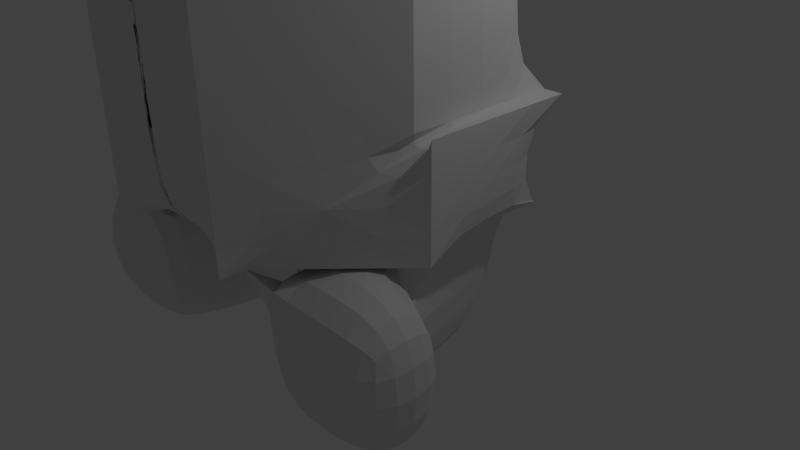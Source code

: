 # Source: dino.blend  (saved by Blender 2.68.0; exported with 4.5.12 LTS)
import bpy
from mathutils import Matrix  # noqa: F401  (used for matrix-valued properties, if any)

bpy.ops.wm.read_factory_settings(use_empty=True)
scene = bpy.context.scene
scene.name = 'Scene'

# ---- collections
col_collection_1 = bpy.data.collections.new('Collection 1'); scene.collection.children.link(col_collection_1)

# ---- materials (node trees are filled in below, after node groups)
mat_material = bpy.data.materials.new('Material')
mat_material.alpha_threshold = 0.0
mat_material.roughness = 0.5
mat_material.line_color = (0.0, 0.0, 0.0, 1.0)

# ---- material node trees

# ---- world
world_world = bpy.data.worlds.new('World'); scene.world = world_world
world_world.color = (0.05088, 0.05088, 0.05088)
world_world.use_sun_shadow = False
world_world.sun_shadow_jitter_overblur = 0.0
world_world.cycles.sampling_method = 'MANUAL'
world_world.cycles.sample_map_resolution = 256

# ---- cameras
cam_camera = bpy.data.cameras.new('Camera')
cam_camera.clip_end = 100.0
cam_camera.lens = 35.0
cam_camera.sensor_width = 32.0
cam_camera.sensor_height = 18.0
cam_camera.ortho_scale = 7.314
cam_camera.dof.focus_distance = 0.0

# ---- lights
light_lamp = bpy.data.lights.new('Lamp', 'POINT')
light_lamp.transmission_factor = 0.0
light_lamp.cutoff_distance = 30.0
light_lamp.energy = 100.0
light_lamp.shadow_buffer_clip_start = 1.001
light_lamp.shadow_soft_size = 0.1
light_lamp.shadow_maximum_resolution = 0.006
light_lamp.use_absolute_resolution = True
light_lamp.cycles.use_multiple_importance_sampling = False

# ---- meshes
me_cube = bpy.data.meshes.new('Cube')
me_cube.from_pydata([(1.0, 1.0, -1.0), (1.0, -1.0, -1.0), (1.0, 1.0, 1.0), (1.0, -1.0, 1.0), (1.0, 1.0, 2.378), (1.0, 1.0, 3.607), (1.0, 1.0, 4.86), (2.045, 1.0, 2.378), (2.045, -1.0, 2.378), (2.045, 1.0, 3.607), (2.045, -1.0, 3.607), (2.286, 1.0, 1.0), (2.286, -1.0, 1.0), (2.286, 1.0, 2.378), (2.286, -1.0, 2.378), (1.0, -2.685, 1.0), (1.0, -2.685, 2.378), (1.0, -2.685, 3.607), (1.0, 1.0, 7.015), (1.0, -1.0, 7.015), (1.0, 1.0, 8.267), (1.0, -1.0, 8.267), (2.045, 1.0, 7.015), (2.045, -1.0, 7.015), (1.0, -2.685, 7.015), (1.0, 1.0, 6.004), (2.045, 1.0, 6.004), (2.045, -1.0, 6.004), (1.0, -2.685, 6.004), (1.0, -4.185, 7.015), (1.0, -4.185, 6.004), (3.024, -1.607, 7.015), (1.979, -3.292, 7.015), (3.024, -1.607, 6.004), (1.979, -3.292, 6.004), (1.705, -4.958, 7.015), (1.705, -4.958, 6.004), (2.684, -4.065, 7.015), (2.684, -4.065, 6.004), (1.698, 1.0, -1.0), (1.698, -1.0, -1.0), (1.698, 1.0, 1.0), (1.698, -1.0, 1.0), (1.0, -2.366, -1.0), (1.0, -2.366, 1.0), (1.698, -2.366, -1.0), (1.698, -2.366, 1.0), (2.864, -1.0, -1.0), (2.864, -1.0, 1.0), (2.864, -2.366, -1.0), (2.864, -2.366, 1.0), (0.03819, 1.0, -1.0), (0.03819, -1.0, -1.0), (0.03819, 1.0, 1.0), (0.03819, -1.0, 1.0), (0.03819, 1.0, 2.378), (0.03819, 1.0, 3.607), (0.03819, 1.0, 4.86), (0.03819, -2.685, 1.0), (0.03819, -2.685, 2.378), (0.03819, -2.685, 3.607), (0.03819, -1.0, 7.015), (0.03819, 1.0, 8.267), (0.03819, -1.0, 8.267), (0.03819, -2.685, 7.015), (0.03819, -2.685, 6.004), (0.03819, -4.185, 7.015), (0.03819, -4.185, 6.004), (0.03819, 1.0, -1.0), (0.03819, -1.0, -1.0), (0.03819, 1.0, 1.0), (0.03819, -1.0, 1.0), (0.03819, 1.0, 2.378), (0.03819, 1.0, 3.607), (0.03819, 1.0, 4.86), (0.03819, -2.685, 1.0), (0.03819, -2.685, 2.378), (0.03819, -2.685, 3.607), (0.03819, -1.0, 7.015), (0.03819, 1.0, 8.267), (0.03819, -1.0, 8.267), (0.03819, -2.685, 7.015), (0.03819, -2.685, 6.004), (0.03819, -4.185, 7.015), (0.03819, -4.185, 6.004), (-0.4307, 1.0, -1.0), (-0.4307, -1.0, -1.0), (-0.4307, 1.0, 1.0), (-0.4307, -1.0, 1.0), (-0.4307, 1.0, 2.378), (-0.4307, 1.0, 3.607), (-0.4307, 1.0, 4.86), (-0.4307, -2.685, 1.0), (-0.4307, -2.685, 2.378), (-0.4307, -2.685, 3.607), (-0.4307, -1.0, 7.015), (-0.4307, 1.0, 8.267), (-0.4307, -1.0, 8.267), (-0.4307, -2.685, 7.015), (-0.4307, -2.685, 6.004), (-0.4307, -4.185, 7.015), (-0.4307, -4.185, 6.004)], [], [(1, 0, 39, 40), (54, 3, 15, 58), (2, 4, 13, 11), (61, 19, 21, 63), (8, 7, 9, 10), (4, 5, 9, 7), (26, 25, 18, 22), (12, 11, 13, 14), (11, 12, 42, 41), (7, 13, 14, 8), (58, 15, 16, 59), (59, 16, 17, 60), (17, 10, 8, 16), (18, 19, 23, 22), (23, 24, 19), (27, 26, 22, 23), (18, 20, 21, 19), (23, 27, 33, 31), (9, 5, 25, 26), (10, 9, 26, 27), (60, 17, 28, 65), (10, 17, 28, 27), (67, 30, 29, 66), (28, 24, 29, 30), (65, 28, 30, 67), (33, 34, 32, 31), (27, 28, 34, 33), (24, 23, 31, 32), (28, 24, 32, 34), (29, 24, 32), (29, 32, 37, 35), (28, 34, 30), (35, 37, 38, 36), (32, 34, 38, 37), (30, 29, 35, 36), (34, 30, 36, 38), (39, 41, 42, 40), (1, 40, 45, 43), (0, 2, 41, 39), (44, 43, 45, 46), (45, 40, 47, 49), (42, 3, 44, 46), (3, 1, 43, 44), (47, 48, 50, 49), (46, 45, 49, 50), (40, 42, 48, 47), (42, 46, 50, 48), (0, 1, 52, 51), (1, 3, 54, 52), (2, 0, 51, 53), (2, 53, 55, 4), (5, 56, 57, 6), (4, 55, 56, 5), (6, 57, 62, 20), (20, 62, 63, 21), (19, 61, 64, 24), (24, 64, 66, 29), (14, 12, 44, 15, 16, 8), (65, 67, 84, 82), (76, 77, 94, 93), (62, 57, 74, 79), (55, 53, 70, 72), (63, 62, 79, 80), (57, 56, 73, 74), (64, 61, 78, 81), (56, 55, 72, 73), (51, 52, 69, 68), (60, 65, 82, 77), (61, 63, 80, 78), (52, 54, 71, 69), (67, 66, 83, 84), (58, 59, 76, 75), (53, 51, 68, 70), (66, 64, 81, 83), (59, 60, 77, 76), (54, 58, 75, 71), (86, 88, 92, 93, 94, 99, 101, 100, 98, 95, 97, 96, 91, 90, 89, 87, 85), (71, 75, 92, 88), (82, 84, 101, 99), (79, 74, 91, 96), (72, 70, 87, 89), (80, 79, 96, 97), (74, 73, 90, 91), (81, 78, 95, 98), (73, 72, 89, 90), (68, 69, 86, 85), (77, 82, 99, 94), (78, 80, 97, 95), (69, 71, 88, 86), (84, 83, 100, 101), (75, 76, 93, 92), (70, 68, 85, 87), (83, 81, 98, 100)])
_ca = me_cube.color_attributes.new('Col', 'BYTE_COLOR', 'CORNER')
_ca.data.foreach_set('color', [0.9911, 0.2346, 0.2623, 1.0, 0.9911, 0.2423, 0.2705, 1.0, 0.9647, 0.2664, 0.3005, 1.0, 1.0, 0.2346, 0.2623, 1.0, 0.3864, 0.4125, 1.0, 1.0, 0.3864, 0.4125, 1.0, 1.0, 0.3763, 0.402, 1.0, 1.0, 0.3763, 0.402, 1.0, 1.0, 0.162, 0.2346, 0.2789, 1.0, 0.8148, 0.7682, 0.227, 1.0, 0.6724, 0.7157, 0.9131, 1.0, 0.1912, 0.1946, 0.4233, 1.0, 0.08866, 0.05286, 0.09084, 1.0, 1.0, 1.0, 1.0, 1.0, 0.04667, 0.06301, 0.04231, 1.0, 1.0, 1.0, 1.0, 1.0, 0.4508, 0.4072, 0.8714, 1.0, 0.305, 0.9473, 0.9301, 1.0, 0.5089, 0.956, 0.4793, 1.0, 0.4564, 0.8963, 0.9911, 1.0, 0.8148, 0.7682, 0.227, 1.0, 0.6724, 0.6308, 0.3564, 1.0, 0.5089, 0.956, 0.4793, 1.0, 0.305, 0.9823, 0.9647, 1.0, 1.0, 0.9047, 0.08022, 1.0, 0.4397, 0.4564, 0.7991, 1.0, 0.3515, 1.0, 0.9823, 1.0, 0.3763, 1.0, 0.9823, 1.0, 0.09531, 0.0999, 0.159, 1.0, 0.09531, 0.09531, 0.1651, 1.0, 0.6724, 0.5906, 0.7231, 1.0, 0.5395, 0.3916, 0.7305, 1.0, 0.09531, 0.0999, 0.159, 1.0, 1.0, 1.0, 1.0, 1.0, 0.09759, 0.1912, 0.1441, 1.0, 1.0, 1.0, 1.0, 1.0, 1.0, 1.0, 1.0, 1.0, 0.6724, 0.5906, 0.7231, 1.0, 1.0, 1.0, 1.0, 1.0, 0.4508, 0.4072, 0.8714, 1.0, 0.3763, 0.402, 1.0, 1.0, 0.3763, 0.402, 1.0, 1.0, 0.956, 0.6795, 0.4125, 1.0, 0.956, 0.6795, 0.4125, 1.0, 0.956, 0.6795, 0.4125, 1.0, 0.956, 0.6795, 0.4125, 1.0, 1.0, 0.6939, 0.3712, 1.0, 1.0, 0.6939, 0.3712, 1.0, 1.0, 0.6939, 0.3712, 1.0, 0.4564, 0.8148, 0.7529, 1.0, 0.4508, 0.3916, 0.8388, 1.0, 1.0, 0.7084, 0.3864, 1.0, 0.2623, 0.2122, 0.2623, 1.0, 0.08866, 0.05286, 0.09084, 1.0, 0.7011, 0.6584, 0.7084, 1.0, 0.1714, 0.1248, 0.1746, 1.0, 0.7011, 0.6584, 0.7084, 1.0, 0.1356, 0.08866, 0.1384, 1.0, 0.08866, 0.05286, 0.09084, 1.0, 1.0, 0.9216, 0.1195, 1.0, 1.0, 0.9047, 0.08022, 1.0, 0.3763, 1.0, 0.9823, 1.0, 0.9647, 0.2051, 1.0, 1.0, 1.0, 1.0, 1.0, 1.0, 0.04667, 0.06301, 0.04231, 1.0, 1.0, 1.0, 1.0, 1.0, 0.2623, 0.2122, 0.2623, 1.0, 0.9647, 0.2623, 1.0, 1.0, 1.0, 0.9216, 0.1195, 1.0, 1.0, 1.0, 1.0, 1.0, 0.3864, 1.0, 0.9823, 1.0, 0.5089, 0.956, 0.4793, 1.0, 0.6724, 0.6308, 0.3564, 1.0, 0.4397, 0.4564, 0.7991, 1.0, 1.0, 0.9047, 0.08022, 1.0, 0.4564, 0.8963, 0.9911, 1.0, 0.5089, 0.956, 0.4793, 1.0, 1.0, 0.9047, 0.08022, 1.0, 1.0, 0.9216, 0.1195, 1.0, 1.0, 0.6939, 0.3712, 1.0, 1.0, 0.6939, 0.3712, 1.0, 0.6376, 1.0, 1.0, 1.0, 0.6376, 1.0, 1.0, 1.0, 0.4564, 0.8148, 0.7529, 1.0, 1.0, 0.6939, 0.3712, 1.0, 0.8632, 0.3095, 0.7991, 1.0, 1.0, 0.9216, 0.1195, 1.0, 1.0, 1.0, 1.0, 1.0, 1.0, 1.0, 1.0, 1.0, 0.06663, 0.03434, 0.06848, 1.0, 0.06663, 0.03434, 0.06848, 1.0, 1.0, 1.0, 1.0, 1.0, 1.0, 1.0, 1.0, 1.0, 1.0, 1.0, 1.0, 1.0, 1.0, 1.0, 1.0, 1.0, 0.6376, 0.9387, 0.3419, 1.0, 0.6376, 0.9387, 0.3419, 1.0, 1.0, 0.9301, 0.1559, 1.0, 1.0, 0.9301, 0.1559, 1.0, 1.0, 1.0, 1.0, 1.0, 0.8469, 0.3231, 1.0, 1.0, 0.4508, 0.7605, 0.9823, 1.0, 0.2918, 1.0, 0.9823, 1.0, 1.0, 0.9216, 0.1195, 1.0, 0.6376, 0.9387, 0.3419, 1.0, 0.5583, 1.0, 1.0, 1.0, 1.0, 1.0, 1.0, 1.0, 0.1356, 0.08866, 0.1384, 1.0, 0.7011, 0.6584, 0.7084, 1.0, 1.0, 1.0, 1.0, 1.0, 0.3564, 1.0, 0.9823, 1.0, 1.0, 1.0, 1.0, 1.0, 1.0, 1.0, 1.0, 1.0, 1.0, 1.0, 1.0, 1.0, 1.0, 1.0, 1.0, 1.0, 0.06663, 0.03434, 0.06848, 1.0, 0.1356, 0.08866, 0.1384, 1.0, 1.0, 1.0, 1.0, 1.0, 0.06663, 0.03434, 0.06848, 1.0, 1.0, 1.0, 1.0, 1.0, 1.0, 1.0, 1.0, 1.0, 0.09306, 0.05286, 0.09531, 1.0, 0.6376, 0.9387, 0.3419, 1.0, 0.5583, 1.0, 1.0, 1.0, 1.0, 0.956, 0.402, 1.0, 0.09084, 0.02732, 0.09531, 1.0, 0.9216, 0.3763, 1.0, 1.0, 0.8632, 0.2582, 0.9911, 1.0, 0.9734, 0.3515, 1.0, 1.0, 1.0, 0.7605, 1.0, 1.0, 0.9647, 0.3231, 1.0, 1.0, 0.9647, 0.2582, 1.0, 1.0, 0.9734, 0.3763, 1.0, 1.0, 1.0, 1.0, 1.0, 1.0, 0.06663, 0.03434, 0.06848, 1.0, 0.09306, 0.05286, 0.09531, 1.0, 1.0, 1.0, 1.0, 1.0, 0.5583, 1.0, 1.0, 1.0, 1.0, 1.0, 1.0, 1.0, 1.0, 1.0, 1.0, 1.0, 0.4072, 1.0, 0.9823, 1.0, 0.1195, 0.1195, 0.0999, 1.0, 0.09759, 0.1912, 0.1441, 1.0, 0.09759, 0.09084, 0.1714, 1.0, 0.9911, 0.227, 0.2542, 1.0, 0.9911, 0.2346, 0.2623, 1.0, 1.0, 0.2346, 0.2623, 1.0, 1.0, 0.7758, 0.7991, 1.0, 1.0, 0.2542, 0.2831, 1.0, 0.09531, 0.159, 0.0999, 1.0, 0.162, 0.2346, 0.2789, 1.0, 0.1981, 0.2789, 0.4125, 1.0, 0.1195, 0.1195, 0.0999, 1.0, 0.3613, 0.4735, 0.9473, 1.0, 0.9911, 0.2462, 0.2747, 1.0, 0.2874, 0.09306, 0.1274, 1.0, 0.2831, 0.9911, 0.9647, 1.0, 1.0, 0.7758, 0.7991, 1.0, 1.0, 0.2346, 0.2623, 1.0, 1.0, 0.3372, 0.3613, 1.0, 1.0, 0.2874, 0.3185, 1.0, 0.1046, 0.117, 0.1981, 1.0, 0.2051, 0.5029, 0.5583, 1.0, 0.4342, 0.2705, 0.2874, 1.0, 0.2346, 0.4969, 0.5149, 1.0, 0.3864, 0.4125, 0.9911, 1.0, 0.9823, 0.227, 0.2542, 1.0, 1.0, 0.2542, 0.2831, 1.0, 0.3813, 0.3864, 0.9473, 1.0, 0.7231, 0.1981, 0.227, 1.0, 0.1221, 0.159, 0.1022, 1.0, 0.3231, 0.314, 0.7529, 1.0, 0.8714, 0.2051, 0.2346, 1.0, 0.2831, 0.9911, 0.9647, 1.0, 0.2874, 0.09306, 0.1274, 1.0, 0.8714, 0.2051, 0.2346, 1.0, 0.3515, 0.3613, 0.8963, 1.0, 0.09306, 0.1195, 0.1413, 1.0, 0.09759, 0.09084, 0.1714, 1.0, 0.1384, 0.1746, 0.1095, 1.0, 0.09531, 0.1095, 0.15, 1.0, 0.1046, 0.117, 0.1981, 1.0, 0.1946, 0.5906, 0.5149, 1.0, 0.1683, 0.07036, 0.0999, 1.0, 0.1274, 0.1651, 0.107, 1.0, 0.9911, 0.2423, 0.2705, 1.0, 0.9911, 0.2346, 0.2623, 1.0, 0.9911, 0.2346, 0.2623, 1.0, 0.9911, 0.2423, 0.2705, 1.0, 0.9911, 0.2346, 0.2623, 1.0, 0.3813, 0.402, 0.9823, 1.0, 0.3813, 0.402, 0.9823, 1.0, 0.9911, 0.2346, 0.2623, 1.0, 0.162, 0.2346, 0.2789, 1.0, 0.1356, 0.2232, 0.1441, 1.0, 0.1356, 0.2232, 0.1441, 1.0, 0.162, 0.2346, 0.2789, 1.0, 0.162, 0.2346, 0.2789, 1.0, 0.162, 0.2346, 0.2789, 1.0, 0.8148, 0.7682, 0.227, 1.0, 0.8148, 0.7682, 0.227, 1.0, 0.6724, 0.6308, 0.3564, 1.0, 0.6724, 0.6308, 0.3564, 1.0, 0.3763, 0.402, 0.9911, 1.0, 0.3763, 0.402, 0.9911, 1.0, 0.8148, 0.7682, 0.227, 1.0, 0.8148, 0.7682, 0.227, 1.0, 0.6724, 0.6308, 0.3564, 1.0, 0.6724, 0.6308, 0.3564, 1.0, 0.3763, 0.402, 0.9911, 1.0, 0.3763, 0.402, 0.9911, 1.0, 1.0, 1.0, 1.0, 1.0, 1.0, 1.0, 1.0, 1.0, 0.05951, 0.08022, 0.05613, 1.0, 0.05951, 0.08022, 0.05613, 1.0, 0.04667, 0.06301, 0.04231, 1.0, 0.04667, 0.06301, 0.04231, 1.0, 0.08866, 0.05286, 0.09084, 1.0, 0.08866, 0.05286, 0.09084, 1.0, 0.1356, 0.08866, 0.1384, 1.0, 0.1356, 0.08866, 0.1384, 1.0, 0.1356, 0.08866, 0.1384, 1.0, 0.1356, 0.08866, 0.1384, 1.0, 0.06663, 0.03434, 0.06848, 1.0, 0.06663, 0.03434, 0.06848, 1.0, 0.5395, 0.3916, 0.7305, 1.0, 1.0, 1.0, 1.0, 1.0, 1.0, 1.0, 1.0, 1.0, 0.3763, 0.402, 1.0, 1.0, 1.0, 1.0, 1.0, 1.0, 1.0, 1.0, 1.0, 1.0, 0.6376, 0.9387, 0.3419, 1.0, 1.0, 0.9301, 0.1559, 1.0, 1.0, 0.9301, 0.1559, 1.0, 0.6376, 0.9387, 0.3419, 1.0, 0.956, 0.6795, 0.4125, 1.0, 1.0, 0.6939, 0.3712, 1.0, 1.0, 0.6939, 0.3712, 1.0, 0.956, 0.6795, 0.4125, 1.0, 1.0, 1.0, 1.0, 1.0, 0.3763, 0.402, 0.9911, 1.0, 0.3763, 0.402, 0.9911, 1.0, 1.0, 1.0, 1.0, 1.0, 0.8148, 0.7682, 0.227, 1.0, 0.162, 0.2346, 0.2789, 1.0, 0.162, 0.2346, 0.2789, 1.0, 0.8148, 0.7682, 0.227, 1.0, 0.04667, 0.06301, 0.04231, 1.0, 0.05951, 0.08022, 0.05613, 1.0, 0.05951, 0.08022, 0.05613, 1.0, 0.04667, 0.06301, 0.04231, 1.0, 0.3763, 0.402, 0.9911, 1.0, 0.6724, 0.6308, 0.3564, 1.0, 0.6724, 0.6308, 0.3564, 1.0, 0.3763, 0.402, 0.9911, 1.0, 0.1356, 0.08866, 0.1384, 1.0, 0.08866, 0.05286, 0.09084, 1.0, 0.08866, 0.05286, 0.09084, 1.0, 0.1356, 0.08866, 0.1384, 1.0, 0.6724, 0.6308, 0.3564, 1.0, 0.8148, 0.7682, 0.227, 1.0, 0.8148, 0.7682, 0.227, 1.0, 0.6724, 0.6308, 0.3564, 1.0, 0.9911, 0.2423, 0.2705, 1.0, 0.9911, 0.2346, 0.2623, 1.0, 0.9911, 0.2346, 0.2623, 1.0, 0.9911, 0.2423, 0.2705, 1.0, 1.0, 0.6939, 0.3712, 1.0, 0.6376, 1.0, 1.0, 1.0, 0.6376, 1.0, 1.0, 1.0, 1.0, 0.6939, 0.3712, 1.0, 0.08866, 0.05286, 0.09084, 1.0, 1.0, 1.0, 1.0, 1.0, 1.0, 1.0, 1.0, 1.0, 0.08866, 0.05286, 0.09084, 1.0, 0.9911, 0.2346, 0.2623, 1.0, 0.3813, 0.402, 0.9823, 1.0, 0.3813, 0.402, 0.9823, 1.0, 0.9911, 0.2346, 0.2623, 1.0, 1.0, 1.0, 1.0, 1.0, 0.06663, 0.03434, 0.06848, 1.0, 0.06663, 0.03434, 0.06848, 1.0, 1.0, 1.0, 1.0, 1.0, 0.3763, 0.402, 1.0, 1.0, 0.956, 0.6795, 0.4125, 1.0, 0.956, 0.6795, 0.4125, 1.0, 0.3763, 0.402, 1.0, 1.0, 0.162, 0.2346, 0.2789, 1.0, 0.1356, 0.2232, 0.1441, 1.0, 0.1356, 0.2232, 0.1441, 1.0, 0.162, 0.2346, 0.2789, 1.0, 0.06663, 0.03434, 0.06848, 1.0, 0.1356, 0.08866, 0.1384, 1.0, 0.1356, 0.08866, 0.1384, 1.0, 0.06663, 0.03434, 0.06848, 1.0, 0.956, 0.6795, 0.4125, 1.0, 1.0, 0.6939, 0.3712, 1.0, 1.0, 0.6939, 0.3712, 1.0, 0.956, 0.6795, 0.4125, 1.0, 0.3864, 0.4125, 1.0, 1.0, 0.3763, 0.402, 1.0, 1.0, 0.3763, 0.402, 1.0, 1.0, 0.3864, 0.4125, 1.0, 1.0, 0.3813, 0.402, 0.9823, 1.0, 0.3763, 0.402, 1.0, 1.0, 0.956, 0.6795, 0.4125, 1.0, 1.0, 0.6939, 0.3712, 1.0, 0.6376, 1.0, 1.0, 1.0, 1.0, 0.9301, 0.1559, 1.0, 0.06663, 0.03434, 0.06848, 1.0, 0.1356, 0.08866, 0.1384, 1.0, 0.08866, 0.05286, 0.09084, 1.0, 1.0, 1.0, 1.0, 1.0, 0.05951, 0.08022, 0.05613, 1.0, 0.3763, 0.402, 0.9911, 1.0, 0.6724, 0.6308, 0.3564, 1.0, 0.8148, 0.7682, 0.227, 1.0, 0.162, 0.2346, 0.2789, 1.0, 0.1356, 0.2232, 0.1441, 1.0, 0.9911, 0.2346, 0.2623, 1.0, 0.3864, 0.4125, 1.0, 1.0, 0.3763, 0.402, 1.0, 1.0, 0.3763, 0.402, 1.0, 1.0, 0.3864, 0.4125, 1.0, 1.0, 0.6376, 0.9387, 0.3419, 1.0, 1.0, 0.9301, 0.1559, 1.0, 1.0, 0.9301, 0.1559, 1.0, 0.6376, 0.9387, 0.3419, 1.0, 1.0, 1.0, 1.0, 1.0, 0.3763, 0.402, 0.9911, 1.0, 0.3763, 0.402, 0.9911, 1.0, 1.0, 1.0, 1.0, 1.0, 0.8148, 0.7682, 0.227, 1.0, 0.162, 0.2346, 0.2789, 1.0, 0.162, 0.2346, 0.2789, 1.0, 0.8148, 0.7682, 0.227, 1.0, 0.04667, 0.06301, 0.04231, 1.0, 0.05951, 0.08022, 0.05613, 1.0, 0.05951, 0.08022, 0.05613, 1.0, 0.04667, 0.06301, 0.04231, 1.0, 0.3763, 0.402, 0.9911, 1.0, 0.6724, 0.6308, 0.3564, 1.0, 0.6724, 0.6308, 0.3564, 1.0, 0.3763, 0.402, 0.9911, 1.0, 0.1356, 0.08866, 0.1384, 1.0, 0.08866, 0.05286, 0.09084, 1.0, 0.08866, 0.05286, 0.09084, 1.0, 0.1356, 0.08866, 0.1384, 1.0, 0.6724, 0.6308, 0.3564, 1.0, 0.8148, 0.7682, 0.227, 1.0, 0.8148, 0.7682, 0.227, 1.0, 0.6724, 0.6308, 0.3564, 1.0, 0.9911, 0.2423, 0.2705, 1.0, 0.9911, 0.2346, 0.2623, 1.0, 0.9911, 0.2346, 0.2623, 1.0, 0.9911, 0.2423, 0.2705, 1.0, 1.0, 0.6939, 0.3712, 1.0, 0.6376, 1.0, 1.0, 1.0, 0.6376, 1.0, 1.0, 1.0, 1.0, 0.6939, 0.3712, 1.0, 0.08866, 0.05286, 0.09084, 1.0, 1.0, 1.0, 1.0, 1.0, 1.0, 1.0, 1.0, 1.0, 0.08866, 0.05286, 0.09084, 1.0, 0.9911, 0.2346, 0.2623, 1.0, 0.3813, 0.402, 0.9823, 1.0, 0.3813, 0.402, 0.9823, 1.0, 0.9911, 0.2346, 0.2623, 1.0, 1.0, 1.0, 1.0, 1.0, 0.06663, 0.03434, 0.06848, 1.0, 0.06663, 0.03434, 0.06848, 1.0, 1.0, 1.0, 1.0, 1.0, 0.3763, 0.402, 1.0, 1.0, 0.956, 0.6795, 0.4125, 1.0, 0.956, 0.6795, 0.4125, 1.0, 0.3763, 0.402, 1.0, 1.0, 0.162, 0.2346, 0.2789, 1.0, 0.1356, 0.2232, 0.1441, 1.0, 0.1356, 0.2232, 0.1441, 1.0, 0.162, 0.2346, 0.2789, 1.0, 0.06663, 0.03434, 0.06848, 1.0, 0.1356, 0.08866, 0.1384, 1.0, 0.1356, 0.08866, 0.1384, 1.0, 0.06663, 0.03434, 0.06848, 1.0])
me_cube.materials.append(mat_material)
me_cube.use_remesh_preserve_volume = False
me_cube.use_remesh_preserve_attributes = False
me_cube.use_mirror_vertex_groups = False
me_cube.use_paint_bone_selection = False
me_cube.use_paint_mask = True
me_cube.update()

# ---- objects
ob_cube = bpy.data.objects.new('Cube', me_cube)
ob_lamp = bpy.data.objects.new('Lamp', light_lamp)
ob_camera = bpy.data.objects.new('Camera', cam_camera)

# ---- transforms, parenting, visibility, modifiers, constraints
ob_cube.location = (-0.2584, 0.0, 0.0)
ob_cube.lock_rotations_4d = False
ob_cube.empty_display_type = 'ARROWS'
ob_cube.lineart.crease_threshold = 0.0
_m = ob_cube.modifiers.new('Mirror', 'MIRROR')
_m = ob_cube.modifiers.new('Subsurf', 'SUBSURF')
_m.uv_smooth = 'PRESERVE_CORNERS'
_m.quality = 2
_m.levels = 2
_m.show_only_control_edges = False
ob_lamp.location = (4.076, 1.005, 5.904)
ob_lamp.rotation_euler = (0.6503, 0.05522, 1.866)
ob_lamp.lock_rotations_4d = False
ob_lamp.empty_display_type = 'ARROWS'
ob_lamp.color = (0.0, 0.0, 0.0, 0.0)
ob_lamp.lineart.crease_threshold = 0.0
ob_camera.location = (7.481, -6.508, 5.344)
ob_camera.rotation_euler = (1.109, 0.01082, 0.8149)
ob_camera.lock_rotations_4d = False
ob_camera.empty_display_type = 'ARROWS'
ob_camera.color = (0.0, 0.0, 0.0, 0.0)
ob_camera.display_type = 'WIRE'
ob_camera.lineart.crease_threshold = 0.0

# ---- collection membership
col_collection_1.objects.link(ob_cube)
col_collection_1.objects.link(ob_lamp)
col_collection_1.objects.link(ob_camera)

# ---- scene / render settings (as saved in the file)
scene.camera = ob_camera
scene.frame_start = 1; scene.frame_end = 250; scene.frame_set(1)
scene.render.engine = 'CYCLES'
scene.render.image_settings.color_mode = 'RGB'
scene.render.image_settings.compression = 90
scene.render.resolution_percentage = 50
scene.render.dither_intensity = 0.0
scene.cycles.use_denoising = False
scene.cycles.samples = 10
scene.cycles.sampling_pattern = 'TABULATED_SOBOL'
scene.cycles.light_sampling_threshold = 0.0
scene.cycles.use_adaptive_sampling = False
scene.cycles.use_light_tree = False
scene.cycles.blur_glossy = 0.0
scene.cycles.volume_bounces = 1
scene.cycles.pixel_filter_type = 'GAUSSIAN'
scene.cycles.sample_clamp_indirect = 0.0
scene.view_settings.view_transform = 'Standard'
scene.unit_settings.scale_length = 0.001
bpy.context.view_layer.update()
